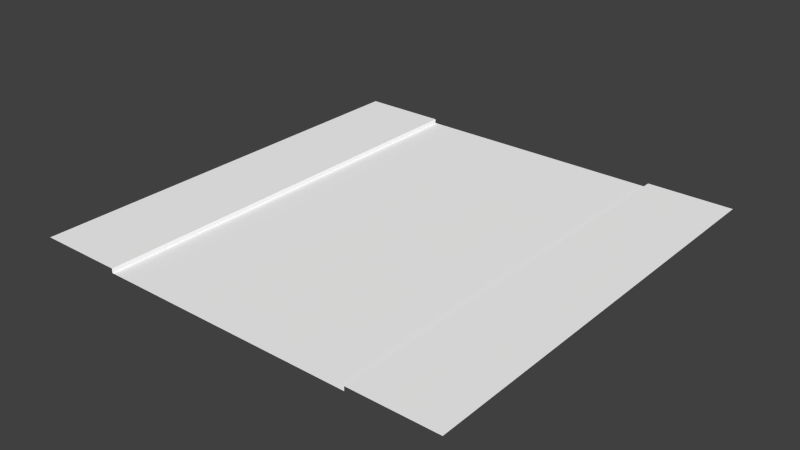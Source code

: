 # Source: roadStraight.blend  (saved by Blender 2.74.0; exported with 4.5.12 LTS)
import bpy
from mathutils import Matrix  # noqa: F401  (used for matrix-valued properties, if any)

bpy.ops.wm.read_factory_settings(use_empty=True)
scene = bpy.context.scene
scene.name = 'Scene'

# ---- collections
col_collection_1 = bpy.data.collections.new('Collection 1'); scene.collection.children.link(col_collection_1)

# ---- materials (node trees are filled in below, after node groups)
mat_asphalth = bpy.data.materials.new('asphalth')
mat_asphalth.alpha_threshold = 0.0
mat_asphalth.use_transparent_shadow = False
mat_asphalth.diffuse_color = (1.0, 1.0, 1.0, 1.0)
mat_asphalth.roughness = 0.5
mat_curb = bpy.data.materials.new('curb')
mat_curb.alpha_threshold = 0.0
mat_curb.use_transparent_shadow = False
mat_curb.diffuse_color = (1.0, 1.0, 1.0, 1.0)
mat_curb.roughness = 0.5
mat_grass = bpy.data.materials.new('grass')
mat_grass.alpha_threshold = 0.0
mat_grass.use_transparent_shadow = False
mat_grass.diffuse_color = (1.0, 1.0, 1.0, 1.0)
mat_grass.roughness = 0.5
mat_pavement = bpy.data.materials.new('pavement')
mat_pavement.alpha_threshold = 0.0
mat_pavement.use_transparent_shadow = False
mat_pavement.diffuse_color = (1.0, 1.0, 1.0, 1.0)
mat_pavement.roughness = 0.5

# ---- material node trees

# ---- world
world_world = bpy.data.worlds.new('World'); scene.world = world_world
world_world.color = (0.05088, 0.05088, 0.05088)
world_world.use_sun_shadow = False
world_world.sun_shadow_jitter_overblur = 0.0
world_world.cycles.sampling_method = 'MANUAL'
world_world.cycles.sample_map_resolution = 256

# ---- meshes
me_plane_001 = bpy.data.meshes.new('Plane.001')
me_plane_001.from_pydata([(-12.0, -1.512e-06, 20.0), (-20.0, 0.4, 20.0), (-12.0, 0.4, 20.0), (-12.0, 0.4, -20.0), (-20.0, 0.4, -20.0), (-12.0, 1.505e-06, -20.0), (-15.0, 0.4, 20.0), (-15.0, 0.4, -20.0), (-13.0, 0.4, 20.0), (-13.0, 0.4, -20.0), (-0.5, -1.512e-06, 20.0), (-0.5, 1.505e-06, -20.0), (0.0, -1.512e-06, 20.0), (12.0, -1.512e-06, 20.0), (20.0, 0.4, 20.0), (12.0, 0.4, 20.0), (12.0, 0.4, -20.0), (20.0, 0.4, -20.0), (12.0, 1.505e-06, -20.0), (0.0, 1.505e-06, -20.0), (15.0, 0.4, 20.0), (15.0, 0.4, -20.0), (13.0, 0.4, 20.0), (13.0, 0.4, -20.0), (0.5, -1.512e-06, 20.0), (0.5, 1.505e-06, -20.0)], [], [(8, 2, 3, 9), (2, 0, 5, 3), (10, 12, 19, 11), (1, 6, 7, 4), (6, 8, 9, 7), (0, 10, 11, 5), (22, 23, 16, 15), (15, 16, 18, 13), (24, 25, 19, 12), (14, 17, 21, 20), (20, 21, 23, 22), (13, 18, 25, 24)])
me_plane_001.polygons.foreach_set('use_smooth', [0, 1, 0, 0, 0, 0, 0, 1, 0, 0, 0, 0])
me_plane_001.polygons.foreach_set('material_index', [1, 1, 0, 3, 2, 0, 1, 1, 0, 3, 2, 0])
_uv = me_plane_001.uv_layers.new(name='UVMap')
_uv.uv.foreach_set('vector', [9.792e-05, 0.8324, 9.792e-05, 0.8085, 0.957, 0.8085, 0.957, 0.8324, 9.792e-05, 0.8085, 0.0002224, 0.7918, 0.9571, 0.7918, 0.957, 0.8085, 0.000223, 0.5167, 0.0003057, 0.5, 0.9572, 0.5, 0.9571, 0.5167, 9.782e-05, 0.9999, 9.792e-05, 0.8803, 0.957, 0.8803, 0.957, 0.9999, 9.792e-05, 0.8803, 9.792e-05, 0.8324, 0.957, 0.8324, 0.957, 0.8803, 0.0002224, 0.7918, 0.000223, 0.5167, 0.9571, 0.5167, 0.9571, 0.7918, 0.0001373, 0.1676, 0.9571, 0.1676, 0.9571, 0.1915, 0.0001373, 0.1915, 0.0001373, 0.1915, 0.9571, 0.1915, 0.9572, 0.2082, 0.0002353, 0.2082, 0.0002347, 0.4833, 0.9572, 0.4833, 0.9572, 0.5, 0.0003057, 0.5, 0.0001374, 9.782e-05, 0.9571, 9.782e-05, 0.9571, 0.1197, 0.0001374, 0.1197, 0.0001374, 0.1197, 0.9571, 0.1197, 0.9571, 0.1676, 0.0001373, 0.1676, 0.0002353, 0.2082, 0.9572, 0.2082, 0.9572, 0.4833, 0.0002347, 0.4833])
me_plane_001.materials.append(mat_asphalth)
me_plane_001.materials.append(mat_curb)
me_plane_001.materials.append(mat_grass)
me_plane_001.materials.append(mat_pavement)
me_plane_001.use_remesh_preserve_volume = False
me_plane_001.use_remesh_preserve_attributes = False
me_plane_001.use_mirror_vertex_groups = False
me_plane_001.update()

# ---- objects
ob_roadstraight = bpy.data.objects.new('roadStraight', me_plane_001)

# ---- transforms, parenting, visibility, modifiers, constraints
ob_roadstraight.location = (0.0, 0.0, 0.0)
ob_roadstraight.rotation_euler = (1.571, -0.0, 0.0)
ob_roadstraight.lineart.crease_threshold = 0.0

# ---- collection membership
col_collection_1.objects.link(ob_roadstraight)

# ---- scene / render settings (as saved in the file)
scene.frame_start = 1; scene.frame_end = 250; scene.frame_set(12)
scene.render.engine = 'BLENDER_EEVEE_NEXT'
scene.render.resolution_x = 1921
scene.render.resolution_percentage = 50
scene.render.dither_intensity = 0.0
scene.cycles.use_denoising = False
scene.cycles.samples = 10
scene.cycles.sampling_pattern = 'TABULATED_SOBOL'
scene.cycles.light_sampling_threshold = 0.0
scene.cycles.use_adaptive_sampling = False
scene.cycles.use_light_tree = False
scene.cycles.blur_glossy = 0.0
scene.cycles.pixel_filter_type = 'GAUSSIAN'
scene.cycles.sample_clamp_indirect = 0.0
scene.view_settings.view_transform = 'Standard'
bpy.context.view_layer.update()

# ---- added for rendering (the .blend has no active camera and no usable light): camera, sun
cam_auto = bpy.data.cameras.new('AutoCamera')
cam_auto.lens = 50.0
cam_auto.sensor_width = 36.0
cam_auto.clip_end = 1000.0
ob_auto_camera = bpy.data.objects.new('AutoCamera', cam_auto)
scene.collection.objects.link(ob_auto_camera)
ob_auto_camera.location = (52.3399, -62.8079, 42.0719)
ob_auto_camera.rotation_euler = (1.09748, -7.21219e-08, 0.694738)
scene.camera = ob_auto_camera
light_auto_sun = bpy.data.lights.new('AutoSun', 'SUN')
light_auto_sun.energy = 3.0
light_auto_sun.angle = 0.0523599
ob_auto_sun = bpy.data.objects.new('AutoSun', light_auto_sun)
scene.collection.objects.link(ob_auto_sun)
ob_auto_sun.rotation_euler = (0.872665, 0.174533, 0.523599)
bpy.context.view_layer.update()
